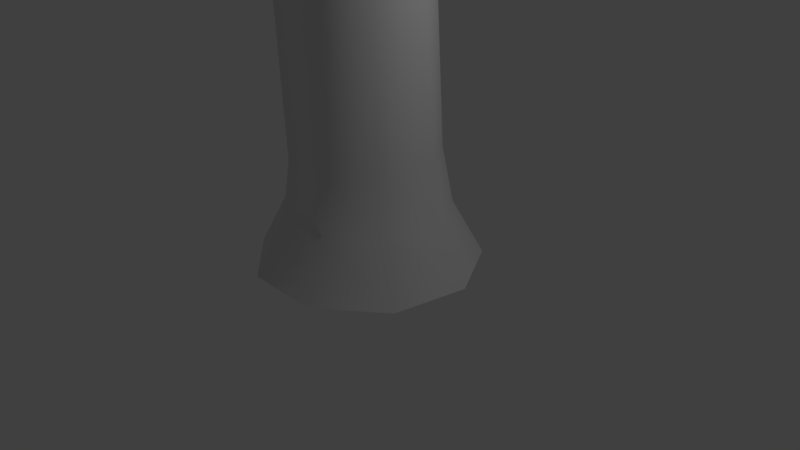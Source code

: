 # Source: palm_tree_2.blend  (saved by Blender 2.79.0; exported with 4.5.12 LTS)
import bpy
from mathutils import Matrix  # noqa: F401  (used for matrix-valued properties, if any)

bpy.ops.wm.read_factory_settings(use_empty=True)
scene = bpy.context.scene
scene.name = 'Scene'

# ---- collections
col_collection_1 = bpy.data.collections.new('Collection 1'); scene.collection.children.link(col_collection_1)

# ---- world
world_world = bpy.data.worlds.new('World'); scene.world = world_world
world_world.color = (0.05088, 0.05088, 0.05088)
world_world.use_sun_shadow = False
world_world.sun_shadow_jitter_overblur = 0.0
world_world.cycles.sampling_method = 'MANUAL'

# ---- cameras
cam_camera = bpy.data.cameras.new('Camera')
cam_camera.clip_end = 100.0
cam_camera.lens = 35.0
cam_camera.sensor_width = 32.0
cam_camera.sensor_height = 18.0
cam_camera.ortho_scale = 7.314
cam_camera.dof.focus_distance = 0.0
cam_camera.dof.aperture_fstop = 128.0

# ---- lights
light_lamp = bpy.data.lights.new('Lamp', 'POINT')
light_lamp.transmission_factor = 0.0
light_lamp.cutoff_distance = 30.0
light_lamp.energy = 100.0
light_lamp.shadow_buffer_clip_start = 1.001
light_lamp.shadow_soft_size = 0.1
light_lamp.shadow_maximum_resolution = 0.006
light_lamp.use_absolute_resolution = True

# ---- meshes
me_plane_027 = bpy.data.meshes.new('Plane.027')
me_plane_027.from_pydata([(0.02388, -0.203, -0.003692), (5.942, -0.2884, 0.002949), (0.02388, 0.203, -0.003692), (5.942, 0.2884, 0.002949), (1.01, -0.6797, 0.3192), (1.996, -0.8788, 0.5513), (2.983, -1.0, 0.6425), (3.969, -0.8788, 0.5513), (4.955, -0.6797, 0.3192), (4.955, 0.6797, 0.3192), (3.969, 0.8788, 0.5513), (2.983, 1.0, 0.6425), (1.996, 0.8788, 0.5513), (1.01, 0.6797, 0.3192)], [], [(8, 1, 3, 9), (0, 4, 13, 2), (4, 5, 12, 13), (5, 6, 11, 12), (6, 7, 10, 11), (7, 8, 9, 10)])
me_plane_027.polygons.foreach_set('use_smooth', [True] * 6)
me_plane_027.use_remesh_preserve_volume = False
me_plane_027.use_remesh_preserve_attributes = False
me_plane_027.use_mirror_vertex_groups = False
me_plane_027.update()
me_plane_026 = bpy.data.meshes.new('Plane.026')
me_plane_026.from_pydata([(0.02388, -0.203, -0.003692), (5.942, -0.2884, 0.002949), (0.02388, 0.203, -0.003692), (5.942, 0.2884, 0.002949), (1.01, -0.6797, 0.3192), (1.996, -0.8788, 0.5513), (2.983, -1.0, 0.6425), (3.969, -0.8788, 0.5513), (4.955, -0.6797, 0.3192), (4.955, 0.6797, 0.3192), (3.969, 0.8788, 0.5513), (2.983, 1.0, 0.6425), (1.996, 0.8788, 0.5513), (1.01, 0.6797, 0.3192)], [], [(8, 1, 3, 9), (0, 4, 13, 2), (4, 5, 12, 13), (5, 6, 11, 12), (6, 7, 10, 11), (7, 8, 9, 10)])
me_plane_026.polygons.foreach_set('use_smooth', [True] * 6)
me_plane_026.use_remesh_preserve_volume = False
me_plane_026.use_remesh_preserve_attributes = False
me_plane_026.use_mirror_vertex_groups = False
me_plane_026.update()
me_plane_025 = bpy.data.meshes.new('Plane.025')
me_plane_025.from_pydata([(0.02388, -0.203, -0.003692), (5.942, -0.2884, 0.002949), (0.02388, 0.203, -0.003692), (5.942, 0.2884, 0.002949), (1.01, -0.6797, 0.3192), (1.996, -0.8788, 0.5513), (2.983, -1.0, 0.6425), (3.969, -0.8788, 0.5513), (4.955, -0.6797, 0.3192), (4.955, 0.6797, 0.3192), (3.969, 0.8788, 0.5513), (2.983, 1.0, 0.6425), (1.996, 0.8788, 0.5513), (1.01, 0.6797, 0.3192)], [], [(8, 1, 3, 9), (0, 4, 13, 2), (4, 5, 12, 13), (5, 6, 11, 12), (6, 7, 10, 11), (7, 8, 9, 10)])
me_plane_025.polygons.foreach_set('use_smooth', [True] * 6)
me_plane_025.use_remesh_preserve_volume = False
me_plane_025.use_remesh_preserve_attributes = False
me_plane_025.use_mirror_vertex_groups = False
me_plane_025.update()
me_plane_024 = bpy.data.meshes.new('Plane.024')
me_plane_024.from_pydata([(0.02388, -0.203, -0.003692), (5.942, -0.2884, 0.002949), (0.02388, 0.203, -0.003692), (5.942, 0.2884, 0.002949), (1.01, -0.6797, 0.3192), (1.996, -0.8788, 0.5513), (2.983, -1.0, 0.6425), (3.969, -0.8788, 0.5513), (4.955, -0.6797, 0.3192), (4.955, 0.6797, 0.3192), (3.969, 0.8788, 0.5513), (2.983, 1.0, 0.6425), (1.996, 0.8788, 0.5513), (1.01, 0.6797, 0.3192)], [], [(8, 1, 3, 9), (0, 4, 13, 2), (4, 5, 12, 13), (5, 6, 11, 12), (6, 7, 10, 11), (7, 8, 9, 10)])
me_plane_024.polygons.foreach_set('use_smooth', [True] * 6)
me_plane_024.use_remesh_preserve_volume = False
me_plane_024.use_remesh_preserve_attributes = False
me_plane_024.use_mirror_vertex_groups = False
me_plane_024.update()
me_plane_023 = bpy.data.meshes.new('Plane.023')
me_plane_023.from_pydata([(0.02388, -0.203, -0.003692), (5.942, -0.2884, 0.002949), (0.02388, 0.203, -0.003692), (5.942, 0.2884, 0.002949), (1.01, -0.6797, 0.3192), (1.996, -0.8788, 0.5513), (2.983, -1.0, 0.6425), (3.969, -0.8788, 0.5513), (4.955, -0.6797, 0.3192), (4.955, 0.6797, 0.3192), (3.969, 0.8788, 0.5513), (2.983, 1.0, 0.6425), (1.996, 0.8788, 0.5513), (1.01, 0.6797, 0.3192)], [], [(8, 1, 3, 9), (0, 4, 13, 2), (4, 5, 12, 13), (5, 6, 11, 12), (6, 7, 10, 11), (7, 8, 9, 10)])
me_plane_023.polygons.foreach_set('use_smooth', [True] * 6)
me_plane_023.use_remesh_preserve_volume = False
me_plane_023.use_remesh_preserve_attributes = False
me_plane_023.use_mirror_vertex_groups = False
me_plane_023.update()
me_plane_022 = bpy.data.meshes.new('Plane.022')
me_plane_022.from_pydata([(0.02388, -0.203, -0.003692), (5.942, -0.2884, 0.002949), (0.02388, 0.203, -0.003692), (5.942, 0.2884, 0.002949), (1.01, -0.6797, 0.3192), (1.996, -0.8788, 0.5513), (2.983, -1.0, 0.6425), (3.969, -0.8788, 0.5513), (4.955, -0.6797, 0.3192), (4.955, 0.6797, 0.3192), (3.969, 0.8788, 0.5513), (2.983, 1.0, 0.6425), (1.996, 0.8788, 0.5513), (1.01, 0.6797, 0.3192)], [], [(8, 1, 3, 9), (0, 4, 13, 2), (4, 5, 12, 13), (5, 6, 11, 12), (6, 7, 10, 11), (7, 8, 9, 10)])
me_plane_022.polygons.foreach_set('use_smooth', [True] * 6)
me_plane_022.use_remesh_preserve_volume = False
me_plane_022.use_remesh_preserve_attributes = False
me_plane_022.use_mirror_vertex_groups = False
me_plane_022.update()
me_plane_021 = bpy.data.meshes.new('Plane.021')
me_plane_021.from_pydata([(0.02388, -0.203, -0.003692), (5.942, -0.2884, 0.002949), (0.02388, 0.203, -0.003692), (5.942, 0.2884, 0.002949), (1.01, -0.6797, 0.3192), (1.996, -0.8788, 0.5513), (2.983, -1.0, 0.6425), (3.969, -0.8788, 0.5513), (4.955, -0.6797, 0.3192), (4.955, 0.6797, 0.3192), (3.969, 0.8788, 0.5513), (2.983, 1.0, 0.6425), (1.996, 0.8788, 0.5513), (1.01, 0.6797, 0.3192)], [], [(8, 1, 3, 9), (0, 4, 13, 2), (4, 5, 12, 13), (5, 6, 11, 12), (6, 7, 10, 11), (7, 8, 9, 10)])
me_plane_021.polygons.foreach_set('use_smooth', [True] * 6)
me_plane_021.use_remesh_preserve_volume = False
me_plane_021.use_remesh_preserve_attributes = False
me_plane_021.use_mirror_vertex_groups = False
me_plane_021.update()
me_plane_020 = bpy.data.meshes.new('Plane.020')
me_plane_020.from_pydata([(0.02388, -0.203, -0.003692), (5.942, -0.2884, 0.002949), (0.02388, 0.203, -0.003692), (5.942, 0.2884, 0.002949), (1.01, -0.6797, 0.3192), (1.996, -0.8788, 0.5513), (2.983, -1.0, 0.6425), (3.969, -0.8788, 0.5513), (4.955, -0.6797, 0.3192), (4.955, 0.6797, 0.3192), (3.969, 0.8788, 0.5513), (2.983, 1.0, 0.6425), (1.996, 0.8788, 0.5513), (1.01, 0.6797, 0.3192)], [], [(8, 1, 3, 9), (0, 4, 13, 2), (4, 5, 12, 13), (5, 6, 11, 12), (6, 7, 10, 11), (7, 8, 9, 10)])
me_plane_020.polygons.foreach_set('use_smooth', [True] * 6)
me_plane_020.use_remesh_preserve_volume = False
me_plane_020.use_remesh_preserve_attributes = False
me_plane_020.use_mirror_vertex_groups = False
me_plane_020.update()
me_plane_007 = bpy.data.meshes.new('Plane.007')
me_plane_007.from_pydata([(0.02388, -0.203, -0.003692), (5.942, -0.2884, 0.002949), (0.02388, 0.203, -0.003692), (5.942, 0.2884, 0.002949), (1.01, -0.6797, 0.3192), (1.996, -0.8788, 0.5513), (2.983, -1.0, 0.6425), (3.969, -0.8788, 0.5513), (4.955, -0.6797, 0.3192), (4.955, 0.6797, 0.3192), (3.969, 0.8788, 0.5513), (2.983, 1.0, 0.6425), (1.996, 0.8788, 0.5513), (1.01, 0.6797, 0.3192)], [], [(8, 1, 3, 9), (0, 4, 13, 2), (4, 5, 12, 13), (5, 6, 11, 12), (6, 7, 10, 11), (7, 8, 9, 10)])
me_plane_007.polygons.foreach_set('use_smooth', [True] * 6)
me_plane_007.use_remesh_preserve_volume = False
me_plane_007.use_remesh_preserve_attributes = False
me_plane_007.use_mirror_vertex_groups = False
me_plane_007.update()
me_plane_006 = bpy.data.meshes.new('Plane.006')
me_plane_006.from_pydata([(0.02388, -0.203, -0.003692), (5.942, -0.2884, 0.002949), (0.02388, 0.203, -0.003692), (5.942, 0.2884, 0.002949), (1.01, -0.6797, 0.3192), (1.996, -0.8788, 0.5513), (2.983, -1.0, 0.6425), (3.969, -0.8788, 0.5513), (4.955, -0.6797, 0.3192), (4.955, 0.6797, 0.3192), (3.969, 0.8788, 0.5513), (2.983, 1.0, 0.6425), (1.996, 0.8788, 0.5513), (1.01, 0.6797, 0.3192)], [], [(8, 1, 3, 9), (0, 4, 13, 2), (4, 5, 12, 13), (5, 6, 11, 12), (6, 7, 10, 11), (7, 8, 9, 10)])
me_plane_006.polygons.foreach_set('use_smooth', [True] * 6)
me_plane_006.use_remesh_preserve_volume = False
me_plane_006.use_remesh_preserve_attributes = False
me_plane_006.use_mirror_vertex_groups = False
me_plane_006.update()
me_plane_005 = bpy.data.meshes.new('Plane.005')
me_plane_005.from_pydata([(0.02388, -0.203, -0.003692), (5.942, -0.2884, 0.002949), (0.02388, 0.203, -0.003692), (5.942, 0.2884, 0.002949), (1.01, -0.6797, 0.3192), (1.996, -0.8788, 0.5513), (2.983, -1.0, 0.6425), (3.969, -0.8788, 0.5513), (4.955, -0.6797, 0.3192), (4.955, 0.6797, 0.3192), (3.969, 0.8788, 0.5513), (2.983, 1.0, 0.6425), (1.996, 0.8788, 0.5513), (1.01, 0.6797, 0.3192)], [], [(8, 1, 3, 9), (0, 4, 13, 2), (4, 5, 12, 13), (5, 6, 11, 12), (6, 7, 10, 11), (7, 8, 9, 10)])
me_plane_005.polygons.foreach_set('use_smooth', [True] * 6)
me_plane_005.use_remesh_preserve_volume = False
me_plane_005.use_remesh_preserve_attributes = False
me_plane_005.use_mirror_vertex_groups = False
me_plane_005.update()
me_plane_004 = bpy.data.meshes.new('Plane.004')
me_plane_004.from_pydata([(0.02388, -0.203, -0.003692), (5.942, -0.2884, 0.002949), (0.02388, 0.203, -0.003692), (5.942, 0.2884, 0.002949), (1.01, -0.6797, 0.3192), (1.996, -0.8788, 0.5513), (2.983, -1.0, 0.6425), (3.969, -0.8788, 0.5513), (4.955, -0.6797, 0.3192), (4.955, 0.6797, 0.3192), (3.969, 0.8788, 0.5513), (2.983, 1.0, 0.6425), (1.996, 0.8788, 0.5513), (1.01, 0.6797, 0.3192)], [], [(8, 1, 3, 9), (0, 4, 13, 2), (4, 5, 12, 13), (5, 6, 11, 12), (6, 7, 10, 11), (7, 8, 9, 10)])
me_plane_004.polygons.foreach_set('use_smooth', [True] * 6)
me_plane_004.use_remesh_preserve_volume = False
me_plane_004.use_remesh_preserve_attributes = False
me_plane_004.use_mirror_vertex_groups = False
me_plane_004.update()
me_plane_003 = bpy.data.meshes.new('Plane.003')
me_plane_003.from_pydata([(0.02388, -0.203, -0.003692), (5.942, -0.2884, 0.002949), (0.02388, 0.203, -0.003692), (5.942, 0.2884, 0.002949), (1.01, -0.6797, 0.3192), (1.996, -0.8788, 0.5513), (2.983, -1.0, 0.6425), (3.969, -0.8788, 0.5513), (4.955, -0.6797, 0.3192), (4.955, 0.6797, 0.3192), (3.969, 0.8788, 0.5513), (2.983, 1.0, 0.6425), (1.996, 0.8788, 0.5513), (1.01, 0.6797, 0.3192)], [], [(8, 1, 3, 9), (0, 4, 13, 2), (4, 5, 12, 13), (5, 6, 11, 12), (6, 7, 10, 11), (7, 8, 9, 10)])
me_plane_003.polygons.foreach_set('use_smooth', [True] * 6)
me_plane_003.use_remesh_preserve_volume = False
me_plane_003.use_remesh_preserve_attributes = False
me_plane_003.use_mirror_vertex_groups = False
me_plane_003.update()
me_plane_002 = bpy.data.meshes.new('Plane.002')
me_plane_002.from_pydata([(0.02388, -0.203, -0.003692), (5.942, -0.2884, 0.002949), (0.02388, 0.203, -0.003692), (5.942, 0.2884, 0.002949), (1.01, -0.6797, 0.3192), (1.996, -0.8788, 0.5513), (2.983, -1.0, 0.6425), (3.969, -0.8788, 0.5513), (4.955, -0.6797, 0.3192), (4.955, 0.6797, 0.3192), (3.969, 0.8788, 0.5513), (2.983, 1.0, 0.6425), (1.996, 0.8788, 0.5513), (1.01, 0.6797, 0.3192)], [], [(8, 1, 3, 9), (0, 4, 13, 2), (4, 5, 12, 13), (5, 6, 11, 12), (6, 7, 10, 11), (7, 8, 9, 10)])
me_plane_002.polygons.foreach_set('use_smooth', [True] * 6)
me_plane_002.use_remesh_preserve_volume = False
me_plane_002.use_remesh_preserve_attributes = False
me_plane_002.use_mirror_vertex_groups = False
me_plane_002.update()
me_plane_001 = bpy.data.meshes.new('Plane.001')
me_plane_001.from_pydata([(0.02388, -0.203, -0.003692), (5.942, -0.2884, 0.002949), (0.02388, 0.203, -0.003692), (5.942, 0.2884, 0.002949), (1.01, -0.6797, 0.3192), (1.996, -0.8788, 0.5513), (2.983, -1.0, 0.6425), (3.969, -0.8788, 0.5513), (4.955, -0.6797, 0.3192), (4.955, 0.6797, 0.3192), (3.969, 0.8788, 0.5513), (2.983, 1.0, 0.6425), (1.996, 0.8788, 0.5513), (1.01, 0.6797, 0.3192)], [], [(8, 1, 3, 9), (0, 4, 13, 2), (4, 5, 12, 13), (5, 6, 11, 12), (6, 7, 10, 11), (7, 8, 9, 10)])
me_plane_001.polygons.foreach_set('use_smooth', [True] * 6)
me_plane_001.use_remesh_preserve_volume = False
me_plane_001.use_remesh_preserve_attributes = False
me_plane_001.use_mirror_vertex_groups = False
me_plane_001.update()
me_plane = bpy.data.meshes.new('Plane')
me_plane.from_pydata([(0.02388, -0.203, -0.003692), (5.942, -0.2884, 0.002949), (0.02388, 0.203, -0.003692), (5.942, 0.2884, 0.002949), (1.01, -0.6797, 0.3192), (1.996, -0.8788, 0.5513), (2.983, -1.0, 0.6425), (3.969, -0.8788, 0.5513), (4.955, -0.6797, 0.3192), (4.955, 0.6797, 0.3192), (3.969, 0.8788, 0.5513), (2.983, 1.0, 0.6425), (1.996, 0.8788, 0.5513), (1.01, 0.6797, 0.3192)], [], [(8, 1, 3, 9), (0, 4, 13, 2), (4, 5, 12, 13), (5, 6, 11, 12), (6, 7, 10, 11), (7, 8, 9, 10)])
me_plane.polygons.foreach_set('use_smooth', [True] * 6)
me_plane.use_remesh_preserve_volume = False
me_plane.use_remesh_preserve_attributes = False
me_plane.use_mirror_vertex_groups = False
me_plane.update()
me_circle = bpy.data.meshes.new('Circle')
me_circle.from_pydata([(-2.791e-08, 1.461, 0.0), (-0.9438, 1.118, 0.0), (-1.446, 0.2481, 0.0), (-1.272, -0.741, 0.0), (-0.5022, -1.387, 0.0), (0.5022, -1.387, 0.0), (1.272, -0.741, 0.0), (1.446, 0.2481, 0.0), (0.9438, 1.118, 0.0), (2.092e-08, -1.664, 27.19), (-0.4172, -1.816, 27.19), (-0.6392, -2.2, 27.19), (-0.5621, -2.637, 27.19), (-0.222, -2.923, 27.19), (0.222, -2.923, 27.19), (0.5621, -2.637, 27.19), (0.6392, -2.2, 27.19), (0.4172, -1.816, 27.19), (0.8225, -0.5218, 1.473), (0.9353, 0.118, 1.473), (-0.8225, -0.5218, 1.473), (-0.3248, -0.9394, 1.473), (2.381e-09, 0.9028, 1.473), (-0.6105, 0.6806, 1.473), (0.6105, 0.6806, 1.473), (0.3248, -0.9394, 1.473), (-0.9353, 0.118, 1.473), (1.056, 0.1635, 0.7364), (-0.3669, -1.031, 0.7364), (-0.6896, 0.799, 0.7364), (0.6896, 0.799, 0.7364), (0.3669, -1.031, 0.7364), (-1.056, 0.1635, 0.7364), (0.929, -0.5591, 0.7364), (-0.929, -0.5591, 0.7364), (-4.024e-09, 1.05, 0.7364), (5.865e-08, -2.144, 28.84), (-0.1082, -2.184, 28.84), (-0.1658, -2.284, 28.84), (-0.1458, -2.397, 28.84), (-0.05759, -2.471, 28.84), (0.05759, -2.471, 28.84), (0.1458, -2.397, 28.84), (0.1658, -2.284, 28.84), (0.1082, -2.184, 28.84), (0.3974, -1.839, 27.67), (0.2921, -1.965, 28.27), (0.168, -2.112, 28.68), (0.2574, -2.267, 28.68), (0.4475, -2.234, 28.27), (0.6088, -2.205, 27.67), (0.2114, -2.894, 27.67), (0.1554, -2.74, 28.27), (0.08941, -2.558, 28.68), (-0.08941, -2.558, 28.68), (-0.1554, -2.74, 28.27), (-0.2114, -2.894, 27.67), (-0.6088, -2.205, 27.67), (-0.4475, -2.234, 28.27), (-0.2574, -2.267, 28.68), (-0.168, -2.112, 28.68), (-0.2921, -1.965, 28.27), (-0.3974, -1.839, 27.67), (2.334e-08, -1.695, 27.67), (3.62e-08, -1.858, 28.27), (5.134e-08, -2.051, 28.68), (0.5354, -2.622, 27.67), (0.3935, -2.54, 28.27), (0.2264, -2.443, 28.68), (-0.5354, -2.622, 27.67), (-0.3935, -2.54, 28.27), (-0.2264, -2.443, 28.68), (0.7964, -0.6499, 4.045), (0.7704, -0.8533, 6.617), (0.7444, -1.111, 9.189), (0.7183, -1.401, 11.76), (0.6923, -1.703, 14.33), (0.6662, -1.994, 16.91), (0.6402, -2.255, 19.48), (0.6142, -2.463, 22.05), (0.5881, -2.598, 24.62), (-0.7964, -0.6499, 4.045), (-0.7704, -0.8533, 6.617), (-0.7444, -1.111, 9.189), (-0.7183, -1.401, 11.76), (-0.6923, -1.703, 14.33), (-0.6662, -1.994, 16.91), (-0.6402, -2.255, 19.48), (-0.6142, -2.463, 22.05), (-0.5881, -2.598, 24.62), (4.234e-09, 0.7295, 4.045), (6.088e-09, 0.481, 6.617), (7.942e-09, 0.1785, 9.189), (9.796e-09, -0.1568, 11.76), (1.165e-08, -0.5035, 14.33), (1.35e-08, -0.8404, 16.91), (1.536e-08, -1.146, 19.48), (1.721e-08, -1.399, 22.05), (1.907e-08, -1.579, 24.62), (0.6688, -2.14, 24.62), (0.6984, -1.985, 22.05), (0.728, -1.757, 19.48), (0.7576, -1.476, 16.91), (0.7872, -1.164, 14.33), (0.8168, -0.8422, 11.76), (0.8464, -0.5318, 9.189), (0.8761, -0.2541, 6.617), (0.9057, -0.0304, 4.045), (-0.2323, -2.896, 24.62), (-0.2425, -2.775, 22.05), (-0.2528, -2.58, 19.48), (-0.2631, -2.333, 16.91), (-0.2734, -2.054, 14.33), (-0.2837, -1.766, 11.76), (-0.294, -1.489, 9.189), (-0.3043, -1.244, 6.617), (-0.3145, -1.054, 4.045), (-0.4365, -1.738, 24.62), (-0.4558, -1.565, 22.05), (-0.4752, -1.319, 19.48), (-0.4945, -1.02, 16.91), (-0.5138, -0.6905, 14.33), (-0.5332, -0.3508, 11.76), (-0.5525, -0.02261, 9.189), (-0.5718, 0.2729, 6.617), (-0.5911, 0.5144, 4.045), (0.4365, -1.738, 24.62), (0.4558, -1.565, 22.05), (0.4752, -1.319, 19.48), (0.4945, -1.02, 16.91), (0.5138, -0.6905, 14.33), (0.5332, -0.3508, 11.76), (0.5525, -0.02262, 9.189), (0.5718, 0.2729, 6.617), (0.5911, 0.5144, 4.045), (0.2323, -2.896, 24.62), (0.2425, -2.775, 22.05), (0.2528, -2.58, 19.48), (0.2631, -2.333, 16.91), (0.2734, -2.054, 14.33), (0.2837, -1.766, 11.76), (0.294, -1.489, 9.189), (0.3043, -1.244, 6.617), (0.3145, -1.054, 4.045), (-0.6688, -2.14, 24.62), (-0.6984, -1.985, 22.05), (-0.728, -1.757, 19.48), (-0.7576, -1.476, 16.91), (-0.7872, -1.164, 14.33), (-0.8168, -0.8422, 11.76), (-0.8464, -0.5318, 9.189), (-0.8761, -0.2541, 6.617), (-0.9057, -0.0304, 4.045)], [], [(99, 16, 15, 80), (108, 13, 12, 89), (117, 10, 9, 98), (126, 17, 16, 99), (135, 14, 13, 108), (144, 11, 10, 117), (98, 9, 17, 126), (80, 15, 14, 135), (89, 12, 11, 144), (34, 20, 26, 32), (33, 18, 25, 31), (35, 22, 24, 30), (32, 26, 23, 29), (31, 25, 21, 28), (30, 24, 19, 27), (29, 23, 22, 35), (28, 21, 20, 34), (27, 19, 18, 33), (7, 27, 33, 6), (4, 28, 34, 3), (1, 29, 35, 0), (8, 30, 27, 7), (5, 31, 28, 4), (2, 32, 29, 1), (0, 35, 30, 8), (6, 33, 31, 5), (3, 34, 32, 2), (48, 47, 44, 43), (54, 53, 41, 40), (60, 59, 38, 37), (47, 65, 36, 44), (53, 68, 42, 41), (59, 71, 39, 38), (68, 48, 43, 42), (71, 54, 40, 39), (65, 60, 37, 36), (9, 10, 62, 63), (63, 62, 61, 64), (64, 61, 60, 65), (12, 13, 56, 69), (69, 56, 55, 70), (70, 55, 54, 71), (15, 16, 50, 66), (66, 50, 49, 67), (67, 49, 48, 68), (11, 12, 69, 57), (57, 69, 70, 58), (58, 70, 71, 59), (14, 15, 66, 51), (51, 66, 67, 52), (52, 67, 68, 53), (17, 9, 63, 45), (45, 63, 64, 46), (46, 64, 65, 47), (10, 11, 57, 62), (62, 57, 58, 61), (61, 58, 59, 60), (13, 14, 51, 56), (56, 51, 52, 55), (55, 52, 53, 54), (16, 17, 45, 50), (50, 45, 46, 49), (49, 46, 47, 48), (37, 38, 39, 40, 41, 42, 43, 44, 36), (20, 81, 152, 26), (81, 82, 151, 152), (82, 83, 150, 151), (83, 84, 149, 150), (84, 85, 148, 149), (85, 86, 147, 148), (86, 87, 146, 147), (87, 88, 145, 146), (88, 89, 144, 145), (18, 72, 143, 25), (72, 73, 142, 143), (73, 74, 141, 142), (74, 75, 140, 141), (75, 76, 139, 140), (76, 77, 138, 139), (77, 78, 137, 138), (78, 79, 136, 137), (79, 80, 135, 136), (22, 90, 134, 24), (90, 91, 133, 134), (91, 92, 132, 133), (92, 93, 131, 132), (93, 94, 130, 131), (94, 95, 129, 130), (95, 96, 128, 129), (96, 97, 127, 128), (97, 98, 126, 127), (26, 152, 125, 23), (152, 151, 124, 125), (151, 150, 123, 124), (150, 149, 122, 123), (149, 148, 121, 122), (148, 147, 120, 121), (147, 146, 119, 120), (146, 145, 118, 119), (145, 144, 117, 118), (25, 143, 116, 21), (143, 142, 115, 116), (142, 141, 114, 115), (141, 140, 113, 114), (140, 139, 112, 113), (139, 138, 111, 112), (138, 137, 110, 111), (137, 136, 109, 110), (136, 135, 108, 109), (24, 134, 107, 19), (134, 133, 106, 107), (133, 132, 105, 106), (132, 131, 104, 105), (131, 130, 103, 104), (130, 129, 102, 103), (129, 128, 101, 102), (128, 127, 100, 101), (127, 126, 99, 100), (23, 125, 90, 22), (125, 124, 91, 90), (124, 123, 92, 91), (123, 122, 93, 92), (122, 121, 94, 93), (121, 120, 95, 94), (120, 119, 96, 95), (119, 118, 97, 96), (118, 117, 98, 97), (21, 116, 81, 20), (116, 115, 82, 81), (115, 114, 83, 82), (114, 113, 84, 83), (113, 112, 85, 84), (112, 111, 86, 85), (111, 110, 87, 86), (110, 109, 88, 87), (109, 108, 89, 88), (19, 107, 72, 18), (107, 106, 73, 72), (106, 105, 74, 73), (105, 104, 75, 74), (104, 103, 76, 75), (103, 102, 77, 76), (102, 101, 78, 77), (101, 100, 79, 78), (100, 99, 80, 79)])
me_circle.polygons.foreach_set('use_smooth', [True] * 145)
me_circle.use_remesh_preserve_volume = False
me_circle.use_remesh_preserve_attributes = False
me_circle.use_mirror_vertex_groups = False
me_circle.update()

# ---- objects
ob_plane_015 = bpy.data.objects.new('Plane.015', me_plane_027)
ob_plane_014 = bpy.data.objects.new('Plane.014', me_plane_026)
ob_plane_013 = bpy.data.objects.new('Plane.013', me_plane_025)
ob_plane_012 = bpy.data.objects.new('Plane.012', me_plane_024)
ob_plane_011 = bpy.data.objects.new('Plane.011', me_plane_023)
ob_plane_010 = bpy.data.objects.new('Plane.010', me_plane_022)
ob_plane_009 = bpy.data.objects.new('Plane.009', me_plane_021)
ob_plane_008 = bpy.data.objects.new('Plane.008', me_plane_020)
ob_plane_007 = bpy.data.objects.new('Plane.007', me_plane_007)
ob_plane_006 = bpy.data.objects.new('Plane.006', me_plane_006)
ob_plane_005 = bpy.data.objects.new('Plane.005', me_plane_005)
ob_plane_004 = bpy.data.objects.new('Plane.004', me_plane_004)
ob_plane_003 = bpy.data.objects.new('Plane.003', me_plane_003)
ob_plane_002 = bpy.data.objects.new('Plane.002', me_plane_002)
ob_plane_001 = bpy.data.objects.new('Plane.001', me_plane_001)
ob_plane = bpy.data.objects.new('Plane', me_plane)
ob_circle = bpy.data.objects.new('Circle', me_circle)
ob_lamp = bpy.data.objects.new('Lamp', light_lamp)
ob_camera = bpy.data.objects.new('Camera', cam_camera)

# ---- transforms, parenting, visibility, modifiers, constraints
ob_plane_015.location = (-0.05225, -2.32, 29.23)
ob_plane_015.rotation_euler = (0.2402, -0.5893, -13.74)
ob_plane_015.scale = (1.378, 1.378, 1.378)
ob_plane_015.lineart.crease_threshold = 0.0
ob_plane_014.location = (-0.05225, -2.32, 29.23)
ob_plane_014.rotation_euler = (0.2402, -0.5893, -12.17)
ob_plane_014.scale = (1.378, 1.378, 1.378)
ob_plane_014.lineart.crease_threshold = 0.0
ob_plane_013.location = (-0.05225, -2.32, 29.23)
ob_plane_013.rotation_euler = (0.2402, -0.5893, -10.6)
ob_plane_013.scale = (1.378, 1.378, 1.378)
ob_plane_013.lineart.crease_threshold = 0.0
ob_plane_012.location = (-0.05225, -2.32, 29.23)
ob_plane_012.rotation_euler = (0.2402, -0.5893, -9.024)
ob_plane_012.scale = (1.378, 1.378, 1.378)
ob_plane_012.lineart.crease_threshold = 0.0
ob_plane_011.location = (-0.05225, -2.32, 29.23)
ob_plane_011.rotation_euler = (2.37e-07, 0.01765, -9.759)
ob_plane_011.scale = (1.624, 1.624, 1.624)
ob_plane_011.lineart.crease_threshold = 0.0
ob_plane_010.location = (-0.05225, -2.32, 29.23)
ob_plane_010.rotation_euler = (2.37e-07, 0.01765, -8.188)
ob_plane_010.scale = (1.624, 1.624, 1.624)
ob_plane_010.lineart.crease_threshold = 0.0
ob_plane_009.location = (-0.05225, -2.32, 29.23)
ob_plane_009.rotation_euler = (2.37e-07, 0.01765, -6.617)
ob_plane_009.scale = (1.624, 1.624, 1.624)
ob_plane_009.lineart.crease_threshold = 0.0
ob_plane_008.location = (-0.05225, -2.32, 29.23)
ob_plane_008.rotation_euler = (2.37e-07, 0.01765, -5.046)
ob_plane_008.scale = (1.624, 1.624, 1.624)
ob_plane_008.lineart.crease_threshold = 0.0
ob_plane_007.location = (0.3412, -2.367, 29.41)
ob_plane_007.rotation_euler = (0.0, 0.5237, -0.7185)
ob_plane_007.scale = (1.624, 1.624, 1.624)
ob_plane_007.lineart.crease_threshold = 0.0
ob_plane_006.location = (-0.05718, -2.247, 29.41)
ob_plane_006.rotation_euler = (0.0, 0.5237, -2.289)
ob_plane_006.scale = (1.624, 1.624, 1.624)
ob_plane_006.lineart.crease_threshold = 0.0
ob_plane_005.location = (-0.05718, -2.247, 29.41)
ob_plane_005.rotation_euler = (0.0, 0.5237, -3.86)
ob_plane_005.scale = (1.624, 1.624, 1.624)
ob_plane_005.lineart.crease_threshold = 0.0
ob_plane_004.location = (-0.05718, -2.247, 29.41)
ob_plane_004.rotation_euler = (0.0, 0.5237, -5.431)
ob_plane_004.scale = (1.624, 1.624, 1.624)
ob_plane_004.lineart.crease_threshold = 0.0
ob_plane_003.location = (-0.05225, -2.32, 28.58)
ob_plane_003.rotation_euler = (-1.108e-07, 0.6983, -4.712)
ob_plane_003.scale = (1.624, 1.624, 1.624)
ob_plane_003.lineart.crease_threshold = 0.0
ob_plane_002.location = (-0.05225, -2.32, 28.58)
ob_plane_002.rotation_euler = (-7.387e-08, 0.6983, -3.142)
ob_plane_002.scale = (1.624, 1.624, 1.624)
ob_plane_002.lineart.crease_threshold = 0.0
ob_plane_001.location = (-0.05225, -2.32, 28.58)
ob_plane_001.rotation_euler = (8.078e-09, 0.3492, -1.571)
ob_plane_001.scale = (1.624, 1.624, 1.624)
ob_plane_001.lineart.crease_threshold = 0.0
ob_plane.location = (0.3264, -2.148, 28.58)
ob_plane.rotation_euler = (0.0, 0.6983, 0.0)
ob_plane.scale = (1.624, 1.624, 1.624)
ob_plane.lineart.crease_threshold = 0.0
ob_circle.location = (0.0, 0.0, 0.0)
ob_circle.lineart.crease_threshold = 0.0
ob_lamp.location = (4.076, 1.005, 5.904)
ob_lamp.rotation_euler = (0.6503, 0.05522, 1.866)
ob_lamp.lock_rotations_4d = False
ob_lamp.empty_display_type = 'ARROWS'
ob_lamp.color = (0.0, 0.0, 0.0, 0.0)
ob_lamp.lineart.crease_threshold = 0.0
ob_camera.location = (7.481, -6.508, 5.344)
ob_camera.rotation_euler = (1.109, 0.0, 0.8149)
ob_camera.lock_rotations_4d = False
ob_camera.empty_display_type = 'ARROWS'
ob_camera.color = (0.0, 0.0, 0.0, 0.0)
ob_camera.display_type = 'WIRE'
ob_camera.lineart.crease_threshold = 0.0

# ---- collection membership
col_collection_1.objects.link(ob_plane_015)
col_collection_1.objects.link(ob_plane_014)
col_collection_1.objects.link(ob_plane_013)
col_collection_1.objects.link(ob_plane_012)
col_collection_1.objects.link(ob_plane_011)
col_collection_1.objects.link(ob_plane_010)
col_collection_1.objects.link(ob_plane_009)
col_collection_1.objects.link(ob_plane_008)
col_collection_1.objects.link(ob_plane_007)
col_collection_1.objects.link(ob_plane_006)
col_collection_1.objects.link(ob_plane_005)
col_collection_1.objects.link(ob_plane_004)
col_collection_1.objects.link(ob_plane_003)
col_collection_1.objects.link(ob_plane_002)
col_collection_1.objects.link(ob_plane_001)
col_collection_1.objects.link(ob_plane)
col_collection_1.objects.link(ob_circle)
col_collection_1.objects.link(ob_lamp)
col_collection_1.objects.link(ob_camera)

# ---- scene / render settings (as saved in the file)
scene.camera = ob_camera
scene.frame_start = 1; scene.frame_end = 250; scene.frame_set(1)
scene.render.engine = 'BLENDER_EEVEE_NEXT'
scene.render.resolution_percentage = 50
scene.render.dither_intensity = 0.0
scene.cycles.use_denoising = False
scene.cycles.samples = 128
scene.cycles.sampling_pattern = 'TABULATED_SOBOL'
scene.cycles.light_sampling_threshold = 0.0
scene.cycles.use_adaptive_sampling = False
scene.cycles.use_light_tree = False
scene.cycles.blur_glossy = 0.0
scene.cycles.sample_clamp_indirect = 0.0
scene.view_settings.view_transform = 'Standard'
bpy.context.view_layer.update()
